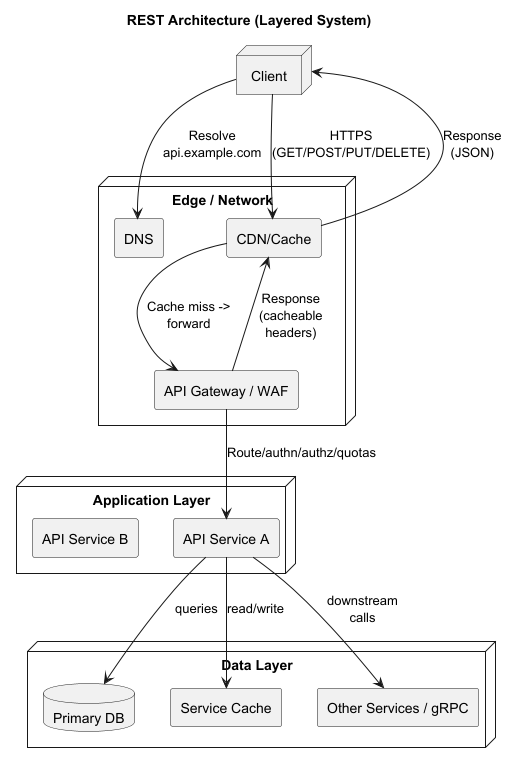

The diagram above was rendered by PlantUML. Its source (embedded in the PNG):
@startuml
title REST Architecture (Layered System)

skinparam componentStyle rectangle
skinparam wrapWidth 180
skinparam maxMessageSize 100

node "Client" as Client
node "Edge / Network" as Edge {
  [DNS] as DNS
  [CDN/Cache] as CDN
  [API Gateway / WAF] as GW
}
node "Application Layer" as App {
  [API Service A] as SvcA
  [API Service B] as SvcB
}
node "Data Layer" as Data {
  database "Primary DB" as DB
  [Service Cache] as Cache
  [Other Services / gRPC] as XSvc
}

Client --> DNS : Resolve api.example.com
Client --> CDN : HTTPS (GET/POST/PUT/DELETE)
CDN --> GW : Cache miss -> forward
GW --> SvcA : Route/authn/authz/quotas
SvcA --> Cache : read/write
SvcA --> DB : queries
SvcA --> XSvc : downstream calls
GW --> CDN : Response (cacheable headers)
CDN --> Client : Response (JSON)
@enduml